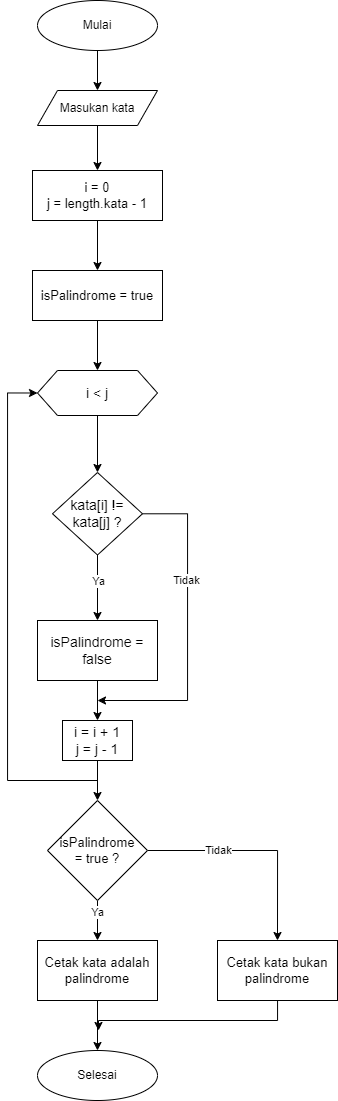

The diagram above was exported from draw.io. Its source (the exported page's mxGraphModel, read from the mxfile embedded in the PNG):
<mxGraphModel dx="1687" dy="878" grid="1" gridSize="10" guides="1" tooltips="1" connect="1" arrows="1" fold="1" page="1" pageScale="1" pageWidth="827" pageHeight="1169" math="0" shadow="0">
  <root>
    <mxCell id="0" />
    <mxCell id="1" parent="0" />
    <mxCell id="WyZuS30jI2ndJVKeTGOD-3" value="" style="edgeStyle=orthogonalEdgeStyle;rounded=0;orthogonalLoop=1;jettySize=auto;html=1;" parent="1" source="WyZuS30jI2ndJVKeTGOD-1" target="WyZuS30jI2ndJVKeTGOD-2" edge="1">
      <mxGeometry relative="1" as="geometry" />
    </mxCell>
    <mxCell id="WyZuS30jI2ndJVKeTGOD-1" value="Mulai" style="ellipse;whiteSpace=wrap;html=1;" parent="1" vertex="1">
      <mxGeometry x="110" y="30" width="120" height="50" as="geometry" />
    </mxCell>
    <mxCell id="WyZuS30jI2ndJVKeTGOD-5" value="" style="edgeStyle=orthogonalEdgeStyle;rounded=0;orthogonalLoop=1;jettySize=auto;html=1;" parent="1" source="WyZuS30jI2ndJVKeTGOD-2" target="WyZuS30jI2ndJVKeTGOD-4" edge="1">
      <mxGeometry relative="1" as="geometry" />
    </mxCell>
    <mxCell id="WyZuS30jI2ndJVKeTGOD-2" value="Masukan kata" style="shape=parallelogram;perimeter=parallelogramPerimeter;whiteSpace=wrap;html=1;fixedSize=1;" parent="1" vertex="1">
      <mxGeometry x="110" y="120" width="120" height="35" as="geometry" />
    </mxCell>
    <mxCell id="WyZuS30jI2ndJVKeTGOD-8" style="edgeStyle=orthogonalEdgeStyle;rounded=0;orthogonalLoop=1;jettySize=auto;html=1;entryX=0.5;entryY=0;entryDx=0;entryDy=0;" parent="1" source="WyZuS30jI2ndJVKeTGOD-4" target="WyZuS30jI2ndJVKeTGOD-7" edge="1">
      <mxGeometry relative="1" as="geometry" />
    </mxCell>
    <mxCell id="WyZuS30jI2ndJVKeTGOD-4" value="&lt;font style=&quot;font-size: 13px;&quot;&gt;i = 0&lt;br&gt;j = length.kata - 1&lt;/font&gt;" style="whiteSpace=wrap;html=1;" parent="1" vertex="1">
      <mxGeometry x="105" y="200" width="130" height="50" as="geometry" />
    </mxCell>
    <mxCell id="WyZuS30jI2ndJVKeTGOD-10" value="" style="edgeStyle=orthogonalEdgeStyle;rounded=0;orthogonalLoop=1;jettySize=auto;html=1;" parent="1" source="WyZuS30jI2ndJVKeTGOD-7" target="WyZuS30jI2ndJVKeTGOD-9" edge="1">
      <mxGeometry relative="1" as="geometry" />
    </mxCell>
    <mxCell id="WyZuS30jI2ndJVKeTGOD-7" value="&lt;span style=&quot;font-size: 13px;&quot;&gt;isPalindrome = true&lt;/span&gt;" style="whiteSpace=wrap;html=1;" parent="1" vertex="1">
      <mxGeometry x="105" y="300" width="130" height="50" as="geometry" />
    </mxCell>
    <mxCell id="WyZuS30jI2ndJVKeTGOD-12" value="" style="edgeStyle=orthogonalEdgeStyle;rounded=0;orthogonalLoop=1;jettySize=auto;html=1;" parent="1" source="WyZuS30jI2ndJVKeTGOD-9" target="WyZuS30jI2ndJVKeTGOD-11" edge="1">
      <mxGeometry relative="1" as="geometry" />
    </mxCell>
    <mxCell id="WyZuS30jI2ndJVKeTGOD-9" value="&lt;font style=&quot;font-size: 14px;&quot;&gt;i &amp;lt; j&lt;/font&gt;" style="shape=hexagon;perimeter=hexagonPerimeter2;whiteSpace=wrap;html=1;fixedSize=1;" parent="1" vertex="1">
      <mxGeometry x="110" y="400" width="120" height="45" as="geometry" />
    </mxCell>
    <mxCell id="WyZuS30jI2ndJVKeTGOD-14" value="" style="edgeStyle=orthogonalEdgeStyle;rounded=0;orthogonalLoop=1;jettySize=auto;html=1;" parent="1" source="WyZuS30jI2ndJVKeTGOD-11" target="WyZuS30jI2ndJVKeTGOD-13" edge="1">
      <mxGeometry relative="1" as="geometry" />
    </mxCell>
    <mxCell id="WyZuS30jI2ndJVKeTGOD-64" value="Ya" style="edgeLabel;html=1;align=center;verticalAlign=middle;resizable=0;points=[];" parent="WyZuS30jI2ndJVKeTGOD-14" connectable="0" vertex="1">
      <mxGeometry x="-0.2141" relative="1" as="geometry">
        <mxPoint as="offset" />
      </mxGeometry>
    </mxCell>
    <mxCell id="WyZuS30jI2ndJVKeTGOD-27" style="edgeStyle=orthogonalEdgeStyle;rounded=0;orthogonalLoop=1;jettySize=auto;html=1;" parent="1" source="WyZuS30jI2ndJVKeTGOD-11" edge="1">
      <mxGeometry relative="1" as="geometry">
        <mxPoint x="170" y="730" as="targetPoint" />
        <Array as="points">
          <mxPoint x="260" y="543" />
          <mxPoint x="260" y="730" />
        </Array>
      </mxGeometry>
    </mxCell>
    <mxCell id="WyZuS30jI2ndJVKeTGOD-65" value="Tidak" style="edgeLabel;html=1;align=center;verticalAlign=middle;resizable=0;points=[];" parent="WyZuS30jI2ndJVKeTGOD-27" connectable="0" vertex="1">
      <mxGeometry x="-0.3112" y="-2" relative="1" as="geometry">
        <mxPoint y="1" as="offset" />
      </mxGeometry>
    </mxCell>
    <mxCell id="WyZuS30jI2ndJVKeTGOD-11" value="&lt;font style=&quot;font-size: 14px;&quot;&gt;kata[i] != kata[j] ?&lt;/font&gt;" style="rhombus;whiteSpace=wrap;html=1;" parent="1" vertex="1">
      <mxGeometry x="125" y="502" width="90" height="82.5" as="geometry" />
    </mxCell>
    <mxCell id="WyZuS30jI2ndJVKeTGOD-18" value="" style="edgeStyle=orthogonalEdgeStyle;rounded=0;orthogonalLoop=1;jettySize=auto;html=1;" parent="1" source="WyZuS30jI2ndJVKeTGOD-13" target="WyZuS30jI2ndJVKeTGOD-17" edge="1">
      <mxGeometry relative="1" as="geometry" />
    </mxCell>
    <mxCell id="WyZuS30jI2ndJVKeTGOD-13" value="&lt;font style=&quot;font-size: 14px;&quot;&gt;isPalindrome = false&lt;/font&gt;" style="whiteSpace=wrap;html=1;" parent="1" vertex="1">
      <mxGeometry x="110" y="650" width="120" height="60" as="geometry" />
    </mxCell>
    <mxCell id="WyZuS30jI2ndJVKeTGOD-20" value="" style="edgeStyle=orthogonalEdgeStyle;rounded=0;orthogonalLoop=1;jettySize=auto;html=1;" parent="1" source="WyZuS30jI2ndJVKeTGOD-17" target="WyZuS30jI2ndJVKeTGOD-19" edge="1">
      <mxGeometry relative="1" as="geometry" />
    </mxCell>
    <mxCell id="WyZuS30jI2ndJVKeTGOD-29" style="edgeStyle=orthogonalEdgeStyle;rounded=0;orthogonalLoop=1;jettySize=auto;html=1;entryX=0;entryY=0.5;entryDx=0;entryDy=0;" parent="1" target="WyZuS30jI2ndJVKeTGOD-9" edge="1">
      <mxGeometry relative="1" as="geometry">
        <mxPoint x="170" y="810" as="sourcePoint" />
        <Array as="points">
          <mxPoint x="80" y="810" />
          <mxPoint x="80" y="423" />
        </Array>
      </mxGeometry>
    </mxCell>
    <mxCell id="WyZuS30jI2ndJVKeTGOD-17" value="&lt;font style=&quot;font-size: 14px;&quot;&gt;i = i + 1&lt;br&gt;j = j - 1&lt;/font&gt;" style="whiteSpace=wrap;html=1;" parent="1" vertex="1">
      <mxGeometry x="135" y="750" width="70" height="40" as="geometry" />
    </mxCell>
    <mxCell id="WyZuS30jI2ndJVKeTGOD-54" style="edgeStyle=orthogonalEdgeStyle;rounded=0;orthogonalLoop=1;jettySize=auto;html=1;entryX=0.5;entryY=0;entryDx=0;entryDy=0;" parent="1" source="WyZuS30jI2ndJVKeTGOD-19" target="WyZuS30jI2ndJVKeTGOD-51" edge="1">
      <mxGeometry relative="1" as="geometry" />
    </mxCell>
    <mxCell id="WyZuS30jI2ndJVKeTGOD-62" value="Ya" style="edgeLabel;html=1;align=center;verticalAlign=middle;resizable=0;points=[];" parent="WyZuS30jI2ndJVKeTGOD-54" connectable="0" vertex="1">
      <mxGeometry x="-0.4265" y="-1" relative="1" as="geometry">
        <mxPoint as="offset" />
      </mxGeometry>
    </mxCell>
    <mxCell id="WyZuS30jI2ndJVKeTGOD-55" style="edgeStyle=orthogonalEdgeStyle;rounded=0;orthogonalLoop=1;jettySize=auto;html=1;entryX=0.5;entryY=0;entryDx=0;entryDy=0;" parent="1" source="WyZuS30jI2ndJVKeTGOD-19" target="WyZuS30jI2ndJVKeTGOD-53" edge="1">
      <mxGeometry relative="1" as="geometry">
        <Array as="points">
          <mxPoint x="350" y="880" />
        </Array>
      </mxGeometry>
    </mxCell>
    <mxCell id="WyZuS30jI2ndJVKeTGOD-63" value="Tidak" style="edgeLabel;html=1;align=center;verticalAlign=middle;resizable=0;points=[];" parent="WyZuS30jI2ndJVKeTGOD-55" connectable="0" vertex="1">
      <mxGeometry x="-0.3553" y="1" relative="1" as="geometry">
        <mxPoint as="offset" />
      </mxGeometry>
    </mxCell>
    <mxCell id="WyZuS30jI2ndJVKeTGOD-19" value="&lt;font style=&quot;font-size: 13px;&quot;&gt;isPalindrome &lt;br&gt;= true ?&lt;/font&gt;" style="rhombus;whiteSpace=wrap;html=1;" parent="1" vertex="1">
      <mxGeometry x="120" y="830" width="100" height="100" as="geometry" />
    </mxCell>
    <mxCell id="WyZuS30jI2ndJVKeTGOD-59" style="edgeStyle=orthogonalEdgeStyle;rounded=0;orthogonalLoop=1;jettySize=auto;html=1;entryX=0.5;entryY=0;entryDx=0;entryDy=0;" parent="1" source="WyZuS30jI2ndJVKeTGOD-51" target="WyZuS30jI2ndJVKeTGOD-58" edge="1">
      <mxGeometry relative="1" as="geometry" />
    </mxCell>
    <mxCell id="WyZuS30jI2ndJVKeTGOD-51" value="&lt;font style=&quot;font-size: 13px;&quot;&gt;Cetak kata adalah palindrome&lt;/font&gt;" style="whiteSpace=wrap;html=1;" parent="1" vertex="1">
      <mxGeometry x="110" y="970" width="120" height="60" as="geometry" />
    </mxCell>
    <mxCell id="WyZuS30jI2ndJVKeTGOD-60" style="edgeStyle=orthogonalEdgeStyle;rounded=0;orthogonalLoop=1;jettySize=auto;html=1;" parent="1" source="WyZuS30jI2ndJVKeTGOD-53" edge="1">
      <mxGeometry relative="1" as="geometry">
        <mxPoint x="170" y="1060" as="targetPoint" />
        <Array as="points">
          <mxPoint x="350" y="1050" />
          <mxPoint x="171" y="1050" />
          <mxPoint x="171" y="1060" />
        </Array>
      </mxGeometry>
    </mxCell>
    <mxCell id="WyZuS30jI2ndJVKeTGOD-53" value="&lt;font style=&quot;font-size: 13px;&quot;&gt;Cetak kata bukan palindrome&lt;/font&gt;" style="whiteSpace=wrap;html=1;" parent="1" vertex="1">
      <mxGeometry x="290" y="970" width="120" height="60" as="geometry" />
    </mxCell>
    <mxCell id="WyZuS30jI2ndJVKeTGOD-58" value="Selesai" style="ellipse;whiteSpace=wrap;html=1;" parent="1" vertex="1">
      <mxGeometry x="110" y="1080" width="120" height="50" as="geometry" />
    </mxCell>
  </root>
</mxGraphModel>